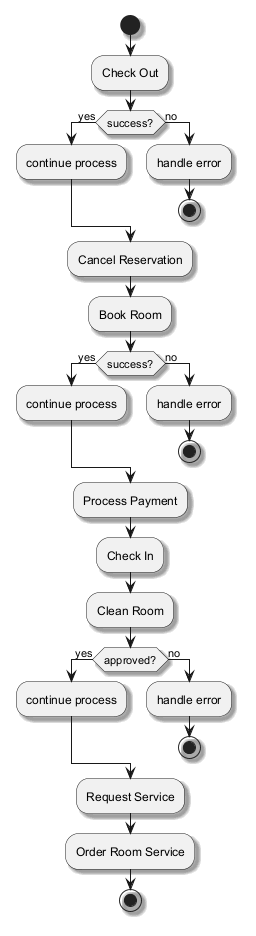

The diagram above was rendered by PlantUML. Its source (embedded in the PNG):
@startuml
skinparam backgroundColor #FFFFFF
skinparam classBackgroundColor #F3E5F5
skinparam classBorderColor #6A1B9A
skinparam shadowing true
start
:Check Out;
if (success?) then (yes)
:continue process;
else (no)
:handle error;
stop
endif
:Cancel Reservation;
:Book Room;
if (success?) then (yes)
:continue process;
else (no)
:handle error;
stop
endif
:Process Payment;
:Check In;
:Clean Room;
if (approved?) then (yes)
:continue process;
else (no)
:handle error;
stop
endif
:Request Service;
:Order Room Service;
stop
@enduml